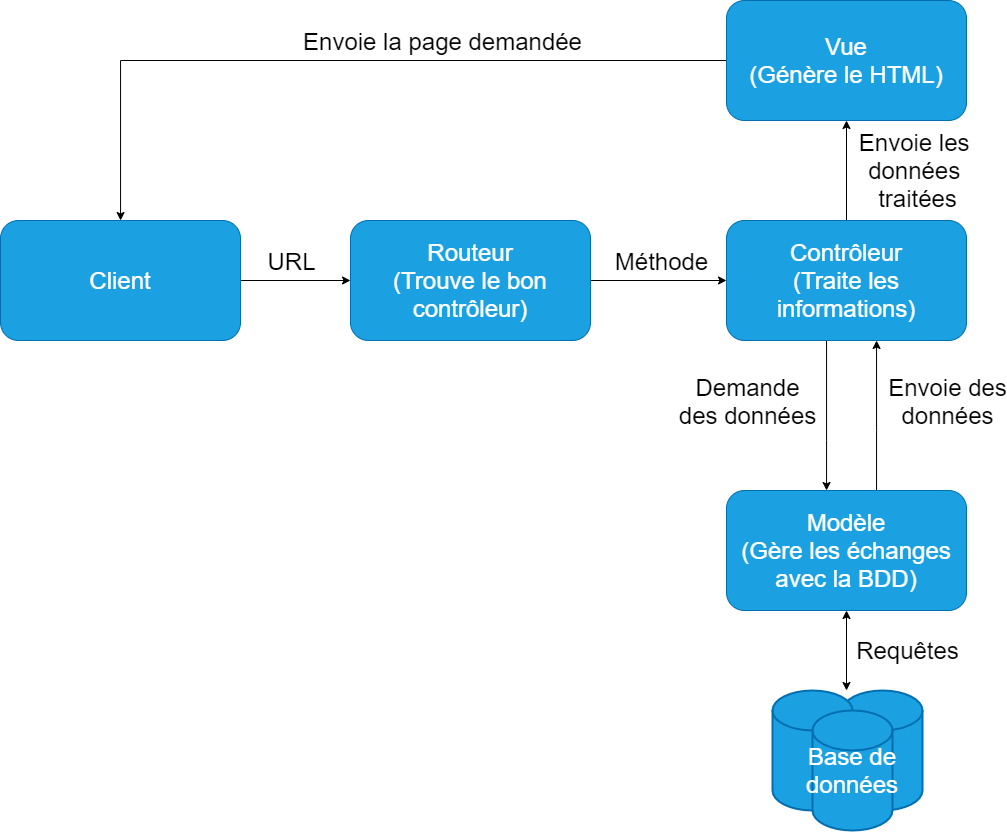

The diagram above was exported from draw.io. Its source (the exported page's mxGraphModel, read from the mxfile embedded in the PNG):
<mxGraphModel dx="2105" dy="948" grid="1" gridSize="10" guides="1" tooltips="1" connect="1" arrows="1" fold="1" page="1" pageScale="1" pageWidth="827" pageHeight="1169" math="0" shadow="0">
  <root>
    <mxCell id="0" />
    <mxCell id="1" parent="0" />
    <mxCell id="21NiieoNTwB7iLva-chh-6" style="edgeStyle=orthogonalEdgeStyle;rounded=0;orthogonalLoop=1;jettySize=auto;html=1;" edge="1" parent="1" source="21NiieoNTwB7iLva-chh-1" target="21NiieoNTwB7iLva-chh-5">
      <mxGeometry relative="1" as="geometry" />
    </mxCell>
    <mxCell id="21NiieoNTwB7iLva-chh-7" value="Envoie la page demandée" style="edgeLabel;html=1;align=center;verticalAlign=middle;resizable=0;points=[];fontSize=24;" vertex="1" connectable="0" parent="21NiieoNTwB7iLva-chh-6">
      <mxGeometry x="-0.3797" y="2" relative="1" as="geometry">
        <mxPoint x="-47" y="-22" as="offset" />
      </mxGeometry>
    </mxCell>
    <mxCell id="21NiieoNTwB7iLva-chh-1" value="&lt;font style=&quot;font-size: 24px&quot;&gt;Vue&lt;br&gt;(Génère le HTML)&lt;/font&gt;" style="rounded=1;whiteSpace=wrap;html=1;fillColor=#1ba1e2;strokeColor=#006EAF;fontColor=#ffffff;" vertex="1" parent="1">
      <mxGeometry x="520" y="30" width="240" height="120" as="geometry" />
    </mxCell>
    <mxCell id="21NiieoNTwB7iLva-chh-9" style="edgeStyle=orthogonalEdgeStyle;rounded=0;orthogonalLoop=1;jettySize=auto;html=1;fontSize=24;" edge="1" parent="1" source="21NiieoNTwB7iLva-chh-5" target="21NiieoNTwB7iLva-chh-8">
      <mxGeometry relative="1" as="geometry" />
    </mxCell>
    <mxCell id="21NiieoNTwB7iLva-chh-10" value="URL" style="edgeLabel;html=1;align=center;verticalAlign=middle;resizable=0;points=[];fontSize=24;" vertex="1" connectable="0" parent="21NiieoNTwB7iLva-chh-9">
      <mxGeometry x="-0.2545" y="-2" relative="1" as="geometry">
        <mxPoint x="9" y="-22" as="offset" />
      </mxGeometry>
    </mxCell>
    <mxCell id="21NiieoNTwB7iLva-chh-5" value="&lt;span style=&quot;font-size: 24px&quot;&gt;Client&lt;/span&gt;" style="rounded=1;whiteSpace=wrap;html=1;fillColor=#1ba1e2;strokeColor=#006EAF;fontColor=#ffffff;" vertex="1" parent="1">
      <mxGeometry x="-206" y="250" width="240" height="120" as="geometry" />
    </mxCell>
    <mxCell id="21NiieoNTwB7iLva-chh-12" style="edgeStyle=orthogonalEdgeStyle;rounded=0;orthogonalLoop=1;jettySize=auto;html=1;fontSize=24;" edge="1" parent="1" source="21NiieoNTwB7iLva-chh-8" target="21NiieoNTwB7iLva-chh-11">
      <mxGeometry relative="1" as="geometry" />
    </mxCell>
    <mxCell id="21NiieoNTwB7iLva-chh-13" value="Méthode" style="edgeLabel;html=1;align=center;verticalAlign=middle;resizable=0;points=[];fontSize=24;" vertex="1" connectable="0" parent="21NiieoNTwB7iLva-chh-12">
      <mxGeometry x="-0.2182" y="-1" relative="1" as="geometry">
        <mxPoint x="17" y="-21" as="offset" />
      </mxGeometry>
    </mxCell>
    <mxCell id="21NiieoNTwB7iLva-chh-8" value="&lt;span style=&quot;font-size: 24px&quot;&gt;Routeur&lt;br&gt;(Trouve le bon contrôleur)&lt;br&gt;&lt;/span&gt;" style="rounded=1;whiteSpace=wrap;html=1;fillColor=#1ba1e2;strokeColor=#006EAF;fontColor=#ffffff;" vertex="1" parent="1">
      <mxGeometry x="144" y="250" width="240" height="120" as="geometry" />
    </mxCell>
    <mxCell id="21NiieoNTwB7iLva-chh-14" style="edgeStyle=orthogonalEdgeStyle;rounded=0;orthogonalLoop=1;jettySize=auto;html=1;fontSize=24;" edge="1" parent="1" source="21NiieoNTwB7iLva-chh-11" target="21NiieoNTwB7iLva-chh-1">
      <mxGeometry relative="1" as="geometry" />
    </mxCell>
    <mxCell id="21NiieoNTwB7iLva-chh-15" value="Envoie les &lt;br&gt;données &lt;br&gt;traitées" style="edgeLabel;html=1;align=center;verticalAlign=middle;resizable=0;points=[];fontSize=24;" vertex="1" connectable="0" parent="21NiieoNTwB7iLva-chh-14">
      <mxGeometry x="-0.28" y="-2" relative="1" as="geometry">
        <mxPoint x="68" y="-14" as="offset" />
      </mxGeometry>
    </mxCell>
    <mxCell id="21NiieoNTwB7iLva-chh-17" style="edgeStyle=orthogonalEdgeStyle;rounded=0;orthogonalLoop=1;jettySize=auto;html=1;fontSize=24;" edge="1" parent="1" source="21NiieoNTwB7iLva-chh-11" target="21NiieoNTwB7iLva-chh-16">
      <mxGeometry relative="1" as="geometry">
        <Array as="points">
          <mxPoint x="620" y="470" />
          <mxPoint x="620" y="470" />
        </Array>
      </mxGeometry>
    </mxCell>
    <mxCell id="21NiieoNTwB7iLva-chh-20" value="Demande&lt;br&gt;des données" style="edgeLabel;html=1;align=center;verticalAlign=middle;resizable=0;points=[];fontSize=24;" vertex="1" connectable="0" parent="21NiieoNTwB7iLva-chh-17">
      <mxGeometry x="0.1867" y="-2" relative="1" as="geometry">
        <mxPoint x="-78" y="-29" as="offset" />
      </mxGeometry>
    </mxCell>
    <mxCell id="21NiieoNTwB7iLva-chh-11" value="&lt;span style=&quot;font-size: 24px&quot;&gt;Contrôleur&lt;br&gt;(Traite les informations)&lt;br&gt;&lt;/span&gt;" style="rounded=1;whiteSpace=wrap;html=1;fillColor=#1ba1e2;strokeColor=#006EAF;fontColor=#ffffff;" vertex="1" parent="1">
      <mxGeometry x="520" y="250" width="240" height="120" as="geometry" />
    </mxCell>
    <mxCell id="21NiieoNTwB7iLva-chh-18" style="edgeStyle=orthogonalEdgeStyle;rounded=0;orthogonalLoop=1;jettySize=auto;html=1;fontSize=24;" edge="1" parent="1" source="21NiieoNTwB7iLva-chh-16" target="21NiieoNTwB7iLva-chh-11">
      <mxGeometry relative="1" as="geometry">
        <Array as="points">
          <mxPoint x="670" y="460" />
          <mxPoint x="670" y="460" />
        </Array>
      </mxGeometry>
    </mxCell>
    <mxCell id="21NiieoNTwB7iLva-chh-19" value="Envoie des&lt;br&gt;données" style="edgeLabel;html=1;align=center;verticalAlign=middle;resizable=0;points=[];fontSize=24;" vertex="1" connectable="0" parent="21NiieoNTwB7iLva-chh-18">
      <mxGeometry x="-0.24" y="-1" relative="1" as="geometry">
        <mxPoint x="69" y="-33" as="offset" />
      </mxGeometry>
    </mxCell>
    <mxCell id="21NiieoNTwB7iLva-chh-28" style="edgeStyle=orthogonalEdgeStyle;rounded=0;orthogonalLoop=1;jettySize=auto;html=1;fontSize=24;startArrow=classic;startFill=1;" edge="1" parent="1" source="21NiieoNTwB7iLva-chh-16">
      <mxGeometry relative="1" as="geometry">
        <mxPoint x="640" y="720" as="targetPoint" />
      </mxGeometry>
    </mxCell>
    <mxCell id="21NiieoNTwB7iLva-chh-29" value="Requêtes" style="edgeLabel;html=1;align=center;verticalAlign=middle;resizable=0;points=[];fontSize=24;" vertex="1" connectable="0" parent="21NiieoNTwB7iLva-chh-28">
      <mxGeometry x="-0.2167" relative="1" as="geometry">
        <mxPoint x="60" y="8" as="offset" />
      </mxGeometry>
    </mxCell>
    <mxCell id="21NiieoNTwB7iLva-chh-16" value="&lt;span style=&quot;font-size: 24px&quot;&gt;Modèle&lt;br&gt;(Gère les échanges avec la BDD)&lt;br&gt;&lt;/span&gt;" style="rounded=1;whiteSpace=wrap;html=1;fillColor=#1ba1e2;strokeColor=#006EAF;fontColor=#ffffff;" vertex="1" parent="1">
      <mxGeometry x="520" y="520" width="240" height="120" as="geometry" />
    </mxCell>
    <mxCell id="21NiieoNTwB7iLva-chh-27" value="" style="group" vertex="1" connectable="0" parent="1">
      <mxGeometry x="566" y="720" width="150" height="140" as="geometry" />
    </mxCell>
    <mxCell id="21NiieoNTwB7iLva-chh-23" value="" style="strokeWidth=2;html=1;shape=mxgraph.flowchart.database;whiteSpace=wrap;fontSize=24;fillColor=#1ba1e2;strokeColor=#006EAF;fontColor=#ffffff;" vertex="1" parent="21NiieoNTwB7iLva-chh-27">
      <mxGeometry x="70" width="80" height="120" as="geometry" />
    </mxCell>
    <mxCell id="21NiieoNTwB7iLva-chh-21" value="" style="strokeWidth=2;html=1;shape=mxgraph.flowchart.database;whiteSpace=wrap;fontSize=24;fillColor=#1ba1e2;strokeColor=#006EAF;fontColor=#ffffff;" vertex="1" parent="21NiieoNTwB7iLva-chh-27">
      <mxGeometry width="80" height="120" as="geometry" />
    </mxCell>
    <mxCell id="21NiieoNTwB7iLva-chh-22" value="Base de données" style="strokeWidth=2;html=1;shape=mxgraph.flowchart.database;whiteSpace=wrap;fontSize=24;fillColor=#1ba1e2;strokeColor=#006EAF;fontColor=#ffffff;" vertex="1" parent="21NiieoNTwB7iLva-chh-27">
      <mxGeometry x="40" y="20" width="80" height="120" as="geometry" />
    </mxCell>
  </root>
</mxGraphModel>